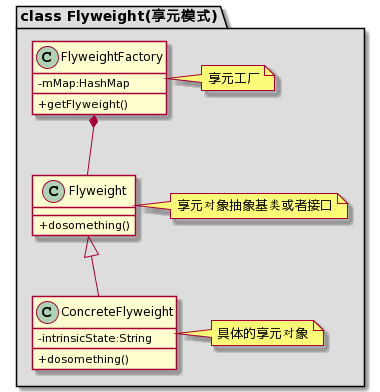

The diagram above was rendered by PlantUML. Its source (embedded in the PNG):
@startuml
skinparam classAttributeIconSize 0

package "class Flyweight(享元模式)" #DDDDDD {
    class FlyweightFactory{
    - mMap:HashMap
    + getFlyweight()
    }
    note right: 享元工厂

    class Flyweight{
    + dosomething()
    }
    note right: 享元对象抽象基类或者接口

    class ConcreteFlyweight{
    - intrinsicState:String
    + dosomething()
    }
    note right: 具体的享元对象

    FlyweightFactory *-- Flyweight
    Flyweight <|-- ConcreteFlyweight
}
@enduml